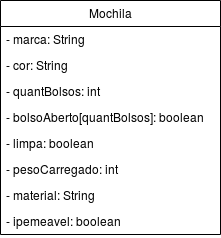

The diagram above was exported from draw.io. Its source (the exported page's mxGraphModel, read from the mxfile embedded in the PNG):
<mxGraphModel dx="447" dy="401" grid="1" gridSize="10" guides="1" tooltips="1" connect="1" arrows="1" fold="1" page="1" pageScale="1" pageWidth="827" pageHeight="1169" math="0" shadow="0">
  <root>
    <mxCell id="0" />
    <mxCell id="1" parent="0" />
    <mxCell id="Om_3wnCRlN-DNLudty7I-51" value="Mochila" style="swimlane;fontStyle=0;childLayout=stackLayout;horizontal=1;startSize=26;fillColor=none;horizontalStack=0;resizeParent=1;resizeParentMax=0;resizeLast=0;collapsible=1;marginBottom=0;" vertex="1" parent="1">
      <mxGeometry x="170" y="540" width="220" height="234" as="geometry" />
    </mxCell>
    <mxCell id="Om_3wnCRlN-DNLudty7I-52" value="- marca: String" style="text;strokeColor=none;fillColor=none;align=left;verticalAlign=top;spacingLeft=4;spacingRight=4;overflow=hidden;rotatable=0;points=[[0,0.5],[1,0.5]];portConstraint=eastwest;" vertex="1" parent="Om_3wnCRlN-DNLudty7I-51">
      <mxGeometry y="26" width="220" height="26" as="geometry" />
    </mxCell>
    <mxCell id="Om_3wnCRlN-DNLudty7I-54" value="- cor: String" style="text;strokeColor=none;fillColor=none;align=left;verticalAlign=top;spacingLeft=4;spacingRight=4;overflow=hidden;rotatable=0;points=[[0,0.5],[1,0.5]];portConstraint=eastwest;" vertex="1" parent="Om_3wnCRlN-DNLudty7I-51">
      <mxGeometry y="52" width="220" height="26" as="geometry" />
    </mxCell>
    <mxCell id="Om_3wnCRlN-DNLudty7I-59" value="- quantBolsos: int" style="text;strokeColor=none;fillColor=none;align=left;verticalAlign=top;spacingLeft=4;spacingRight=4;overflow=hidden;rotatable=0;points=[[0,0.5],[1,0.5]];portConstraint=eastwest;" vertex="1" parent="Om_3wnCRlN-DNLudty7I-51">
      <mxGeometry y="78" width="220" height="26" as="geometry" />
    </mxCell>
    <mxCell id="Om_3wnCRlN-DNLudty7I-60" value="- bolsoAberto[quantBolsos]: boolean" style="text;strokeColor=none;fillColor=none;align=left;verticalAlign=top;spacingLeft=4;spacingRight=4;overflow=hidden;rotatable=0;points=[[0,0.5],[1,0.5]];portConstraint=eastwest;" vertex="1" parent="Om_3wnCRlN-DNLudty7I-51">
      <mxGeometry y="104" width="220" height="26" as="geometry" />
    </mxCell>
    <mxCell id="Om_3wnCRlN-DNLudty7I-61" value="- limpa: boolean" style="text;strokeColor=none;fillColor=none;align=left;verticalAlign=top;spacingLeft=4;spacingRight=4;overflow=hidden;rotatable=0;points=[[0,0.5],[1,0.5]];portConstraint=eastwest;" vertex="1" parent="Om_3wnCRlN-DNLudty7I-51">
      <mxGeometry y="130" width="220" height="26" as="geometry" />
    </mxCell>
    <mxCell id="Om_3wnCRlN-DNLudty7I-62" value="- pesoCarregado: int" style="text;strokeColor=none;fillColor=none;align=left;verticalAlign=top;spacingLeft=4;spacingRight=4;overflow=hidden;rotatable=0;points=[[0,0.5],[1,0.5]];portConstraint=eastwest;" vertex="1" parent="Om_3wnCRlN-DNLudty7I-51">
      <mxGeometry y="156" width="220" height="26" as="geometry" />
    </mxCell>
    <mxCell id="Om_3wnCRlN-DNLudty7I-63" value="- material: String" style="text;strokeColor=none;fillColor=none;align=left;verticalAlign=top;spacingLeft=4;spacingRight=4;overflow=hidden;rotatable=0;points=[[0,0.5],[1,0.5]];portConstraint=eastwest;" vertex="1" parent="Om_3wnCRlN-DNLudty7I-51">
      <mxGeometry y="182" width="220" height="26" as="geometry" />
    </mxCell>
    <mxCell id="Om_3wnCRlN-DNLudty7I-64" value="- ipemeavel: boolean" style="text;strokeColor=none;fillColor=none;align=left;verticalAlign=top;spacingLeft=4;spacingRight=4;overflow=hidden;rotatable=0;points=[[0,0.5],[1,0.5]];portConstraint=eastwest;" vertex="1" parent="Om_3wnCRlN-DNLudty7I-51">
      <mxGeometry y="208" width="220" height="26" as="geometry" />
    </mxCell>
  </root>
</mxGraphModel>